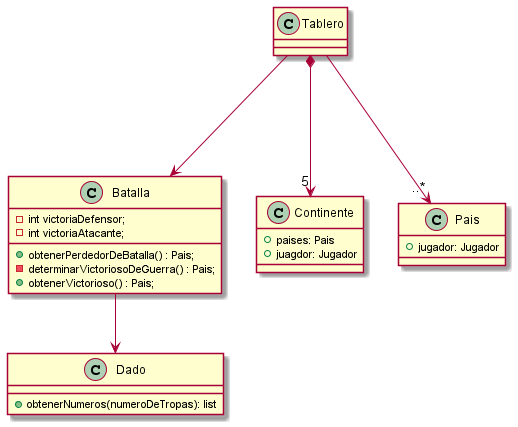

The diagram above was rendered by PlantUML. Its source (embedded in the PNG):
@startuml


class Tablero{

}

class Batalla{
    - int victoriaDefensor;
    - int victoriaAtacante;
    + obtenerPerdedorDeBatalla() : Pais;
    - determinarVictoriosoDeGuerra() : Pais;
    + obtenerVictorioso() : Pais;
}

class Continente{
    +paises: Pais
    +juagdor: Jugador
}

class Pais{
    +jugador: Jugador
}

class Dado{
    +obtenerNumeros(numeroDeTropas): list
}


Tablero *---> "5" Continente
Tablero ---> Batalla
Batalla-->Dado
Tablero ---> "..*" Pais




@enduml